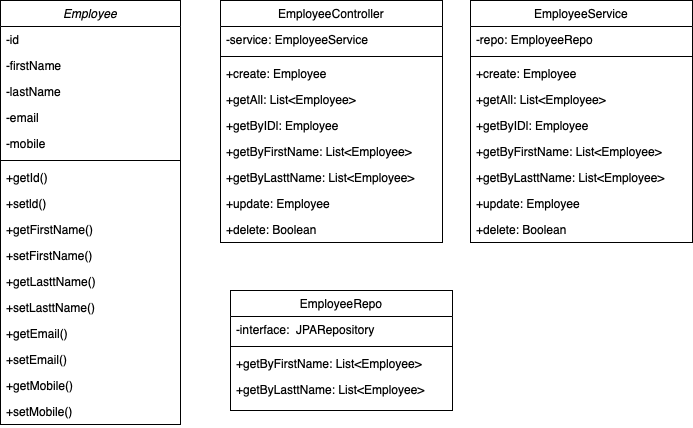

The diagram above was exported from draw.io. Its source (the exported page's mxGraphModel, read from the mxfile embedded in the PNG):
<mxGraphModel dx="946" dy="620" grid="1" gridSize="10" guides="1" tooltips="1" connect="1" arrows="1" fold="1" page="1" pageScale="1" pageWidth="827" pageHeight="1169" math="0" shadow="0">
  <root>
    <mxCell id="WIyWlLk6GJQsqaUBKTNV-0" />
    <mxCell id="WIyWlLk6GJQsqaUBKTNV-1" parent="WIyWlLk6GJQsqaUBKTNV-0" />
    <mxCell id="zkfFHV4jXpPFQw0GAbJ--0" value="Employee" style="swimlane;fontStyle=2;align=center;verticalAlign=top;childLayout=stackLayout;horizontal=1;startSize=26;horizontalStack=0;resizeParent=1;resizeLast=0;collapsible=1;marginBottom=0;rounded=0;shadow=0;strokeWidth=1;" parent="WIyWlLk6GJQsqaUBKTNV-1" vertex="1">
      <mxGeometry x="60" y="80" width="180" height="424" as="geometry">
        <mxRectangle x="230" y="140" width="160" height="26" as="alternateBounds" />
      </mxGeometry>
    </mxCell>
    <mxCell id="zkfFHV4jXpPFQw0GAbJ--1" value="-id" style="text;align=left;verticalAlign=top;spacingLeft=4;spacingRight=4;overflow=hidden;rotatable=0;points=[[0,0.5],[1,0.5]];portConstraint=eastwest;" parent="zkfFHV4jXpPFQw0GAbJ--0" vertex="1">
      <mxGeometry y="26" width="180" height="26" as="geometry" />
    </mxCell>
    <mxCell id="zkfFHV4jXpPFQw0GAbJ--2" value="-firstName" style="text;align=left;verticalAlign=top;spacingLeft=4;spacingRight=4;overflow=hidden;rotatable=0;points=[[0,0.5],[1,0.5]];portConstraint=eastwest;rounded=0;shadow=0;html=0;" parent="zkfFHV4jXpPFQw0GAbJ--0" vertex="1">
      <mxGeometry y="52" width="180" height="26" as="geometry" />
    </mxCell>
    <mxCell id="zkfFHV4jXpPFQw0GAbJ--3" value="-lastName" style="text;align=left;verticalAlign=top;spacingLeft=4;spacingRight=4;overflow=hidden;rotatable=0;points=[[0,0.5],[1,0.5]];portConstraint=eastwest;rounded=0;shadow=0;html=0;" parent="zkfFHV4jXpPFQw0GAbJ--0" vertex="1">
      <mxGeometry y="78" width="180" height="26" as="geometry" />
    </mxCell>
    <mxCell id="JhamywSAiqm--KtDqxgv-2" value="-email" style="text;align=left;verticalAlign=top;spacingLeft=4;spacingRight=4;overflow=hidden;rotatable=0;points=[[0,0.5],[1,0.5]];portConstraint=eastwest;rounded=0;shadow=0;html=0;" vertex="1" parent="zkfFHV4jXpPFQw0GAbJ--0">
      <mxGeometry y="104" width="180" height="26" as="geometry" />
    </mxCell>
    <mxCell id="JhamywSAiqm--KtDqxgv-3" value="-mobile" style="text;align=left;verticalAlign=top;spacingLeft=4;spacingRight=4;overflow=hidden;rotatable=0;points=[[0,0.5],[1,0.5]];portConstraint=eastwest;rounded=0;shadow=0;html=0;" vertex="1" parent="zkfFHV4jXpPFQw0GAbJ--0">
      <mxGeometry y="130" width="180" height="26" as="geometry" />
    </mxCell>
    <mxCell id="zkfFHV4jXpPFQw0GAbJ--4" value="" style="line;html=1;strokeWidth=1;align=left;verticalAlign=middle;spacingTop=-1;spacingLeft=3;spacingRight=3;rotatable=0;labelPosition=right;points=[];portConstraint=eastwest;" parent="zkfFHV4jXpPFQw0GAbJ--0" vertex="1">
      <mxGeometry y="156" width="180" height="8" as="geometry" />
    </mxCell>
    <mxCell id="zkfFHV4jXpPFQw0GAbJ--5" value="+getId()" style="text;align=left;verticalAlign=top;spacingLeft=4;spacingRight=4;overflow=hidden;rotatable=0;points=[[0,0.5],[1,0.5]];portConstraint=eastwest;" parent="zkfFHV4jXpPFQw0GAbJ--0" vertex="1">
      <mxGeometry y="164" width="180" height="26" as="geometry" />
    </mxCell>
    <mxCell id="JhamywSAiqm--KtDqxgv-4" value="+setld()" style="text;align=left;verticalAlign=top;spacingLeft=4;spacingRight=4;overflow=hidden;rotatable=0;points=[[0,0.5],[1,0.5]];portConstraint=eastwest;" vertex="1" parent="zkfFHV4jXpPFQw0GAbJ--0">
      <mxGeometry y="190" width="180" height="26" as="geometry" />
    </mxCell>
    <mxCell id="JhamywSAiqm--KtDqxgv-5" value="+getFirstName()" style="text;align=left;verticalAlign=top;spacingLeft=4;spacingRight=4;overflow=hidden;rotatable=0;points=[[0,0.5],[1,0.5]];portConstraint=eastwest;" vertex="1" parent="zkfFHV4jXpPFQw0GAbJ--0">
      <mxGeometry y="216" width="180" height="26" as="geometry" />
    </mxCell>
    <mxCell id="JhamywSAiqm--KtDqxgv-6" value="+setFirstName()" style="text;align=left;verticalAlign=top;spacingLeft=4;spacingRight=4;overflow=hidden;rotatable=0;points=[[0,0.5],[1,0.5]];portConstraint=eastwest;" vertex="1" parent="zkfFHV4jXpPFQw0GAbJ--0">
      <mxGeometry y="242" width="180" height="26" as="geometry" />
    </mxCell>
    <mxCell id="JhamywSAiqm--KtDqxgv-7" value="+getLasttName()" style="text;align=left;verticalAlign=top;spacingLeft=4;spacingRight=4;overflow=hidden;rotatable=0;points=[[0,0.5],[1,0.5]];portConstraint=eastwest;" vertex="1" parent="zkfFHV4jXpPFQw0GAbJ--0">
      <mxGeometry y="268" width="180" height="26" as="geometry" />
    </mxCell>
    <mxCell id="JhamywSAiqm--KtDqxgv-8" value="+setLasttName()" style="text;align=left;verticalAlign=top;spacingLeft=4;spacingRight=4;overflow=hidden;rotatable=0;points=[[0,0.5],[1,0.5]];portConstraint=eastwest;" vertex="1" parent="zkfFHV4jXpPFQw0GAbJ--0">
      <mxGeometry y="294" width="180" height="26" as="geometry" />
    </mxCell>
    <mxCell id="JhamywSAiqm--KtDqxgv-9" value="+getEmail()" style="text;align=left;verticalAlign=top;spacingLeft=4;spacingRight=4;overflow=hidden;rotatable=0;points=[[0,0.5],[1,0.5]];portConstraint=eastwest;" vertex="1" parent="zkfFHV4jXpPFQw0GAbJ--0">
      <mxGeometry y="320" width="180" height="26" as="geometry" />
    </mxCell>
    <mxCell id="JhamywSAiqm--KtDqxgv-10" value="+setEmail()" style="text;align=left;verticalAlign=top;spacingLeft=4;spacingRight=4;overflow=hidden;rotatable=0;points=[[0,0.5],[1,0.5]];portConstraint=eastwest;" vertex="1" parent="zkfFHV4jXpPFQw0GAbJ--0">
      <mxGeometry y="346" width="180" height="26" as="geometry" />
    </mxCell>
    <mxCell id="JhamywSAiqm--KtDqxgv-11" value="+getMobile()" style="text;align=left;verticalAlign=top;spacingLeft=4;spacingRight=4;overflow=hidden;rotatable=0;points=[[0,0.5],[1,0.5]];portConstraint=eastwest;" vertex="1" parent="zkfFHV4jXpPFQw0GAbJ--0">
      <mxGeometry y="372" width="180" height="26" as="geometry" />
    </mxCell>
    <mxCell id="JhamywSAiqm--KtDqxgv-12" value="+setMobile()" style="text;align=left;verticalAlign=top;spacingLeft=4;spacingRight=4;overflow=hidden;rotatable=0;points=[[0,0.5],[1,0.5]];portConstraint=eastwest;" vertex="1" parent="zkfFHV4jXpPFQw0GAbJ--0">
      <mxGeometry y="398" width="180" height="26" as="geometry" />
    </mxCell>
    <mxCell id="zkfFHV4jXpPFQw0GAbJ--17" value="EmployeeController" style="swimlane;fontStyle=0;align=center;verticalAlign=top;childLayout=stackLayout;horizontal=1;startSize=26;horizontalStack=0;resizeParent=1;resizeLast=0;collapsible=1;marginBottom=0;rounded=0;shadow=0;strokeWidth=1;" parent="WIyWlLk6GJQsqaUBKTNV-1" vertex="1">
      <mxGeometry x="280" y="80" width="222" height="242" as="geometry">
        <mxRectangle x="550" y="140" width="160" height="26" as="alternateBounds" />
      </mxGeometry>
    </mxCell>
    <mxCell id="zkfFHV4jXpPFQw0GAbJ--18" value="-service: EmployeeService" style="text;align=left;verticalAlign=top;spacingLeft=4;spacingRight=4;overflow=hidden;rotatable=0;points=[[0,0.5],[1,0.5]];portConstraint=eastwest;" parent="zkfFHV4jXpPFQw0GAbJ--17" vertex="1">
      <mxGeometry y="26" width="222" height="26" as="geometry" />
    </mxCell>
    <mxCell id="zkfFHV4jXpPFQw0GAbJ--23" value="" style="line;html=1;strokeWidth=1;align=left;verticalAlign=middle;spacingTop=-1;spacingLeft=3;spacingRight=3;rotatable=0;labelPosition=right;points=[];portConstraint=eastwest;" parent="zkfFHV4jXpPFQw0GAbJ--17" vertex="1">
      <mxGeometry y="52" width="222" height="8" as="geometry" />
    </mxCell>
    <mxCell id="zkfFHV4jXpPFQw0GAbJ--24" value="+create: Employee" style="text;align=left;verticalAlign=top;spacingLeft=4;spacingRight=4;overflow=hidden;rotatable=0;points=[[0,0.5],[1,0.5]];portConstraint=eastwest;" parent="zkfFHV4jXpPFQw0GAbJ--17" vertex="1">
      <mxGeometry y="60" width="222" height="26" as="geometry" />
    </mxCell>
    <mxCell id="zkfFHV4jXpPFQw0GAbJ--25" value="+getAll: List&lt;Employee&gt;" style="text;align=left;verticalAlign=top;spacingLeft=4;spacingRight=4;overflow=hidden;rotatable=0;points=[[0,0.5],[1,0.5]];portConstraint=eastwest;" parent="zkfFHV4jXpPFQw0GAbJ--17" vertex="1">
      <mxGeometry y="86" width="222" height="26" as="geometry" />
    </mxCell>
    <mxCell id="JhamywSAiqm--KtDqxgv-13" value="+getByIDl: Employee" style="text;align=left;verticalAlign=top;spacingLeft=4;spacingRight=4;overflow=hidden;rotatable=0;points=[[0,0.5],[1,0.5]];portConstraint=eastwest;" vertex="1" parent="zkfFHV4jXpPFQw0GAbJ--17">
      <mxGeometry y="112" width="222" height="26" as="geometry" />
    </mxCell>
    <mxCell id="JhamywSAiqm--KtDqxgv-14" value="+getByFirstName: List&lt;Employee&gt;" style="text;align=left;verticalAlign=top;spacingLeft=4;spacingRight=4;overflow=hidden;rotatable=0;points=[[0,0.5],[1,0.5]];portConstraint=eastwest;" vertex="1" parent="zkfFHV4jXpPFQw0GAbJ--17">
      <mxGeometry y="138" width="222" height="26" as="geometry" />
    </mxCell>
    <mxCell id="JhamywSAiqm--KtDqxgv-15" value="+getByLasttName: List&lt;Employee&gt;" style="text;align=left;verticalAlign=top;spacingLeft=4;spacingRight=4;overflow=hidden;rotatable=0;points=[[0,0.5],[1,0.5]];portConstraint=eastwest;" vertex="1" parent="zkfFHV4jXpPFQw0GAbJ--17">
      <mxGeometry y="164" width="222" height="26" as="geometry" />
    </mxCell>
    <mxCell id="JhamywSAiqm--KtDqxgv-16" value="+update: Employee" style="text;align=left;verticalAlign=top;spacingLeft=4;spacingRight=4;overflow=hidden;rotatable=0;points=[[0,0.5],[1,0.5]];portConstraint=eastwest;" vertex="1" parent="zkfFHV4jXpPFQw0GAbJ--17">
      <mxGeometry y="190" width="222" height="26" as="geometry" />
    </mxCell>
    <mxCell id="JhamywSAiqm--KtDqxgv-17" value="+delete: Boolean" style="text;align=left;verticalAlign=top;spacingLeft=4;spacingRight=4;overflow=hidden;rotatable=0;points=[[0,0.5],[1,0.5]];portConstraint=eastwest;" vertex="1" parent="zkfFHV4jXpPFQw0GAbJ--17">
      <mxGeometry y="216" width="222" height="26" as="geometry" />
    </mxCell>
    <mxCell id="JhamywSAiqm--KtDqxgv-18" value="EmployeeService" style="swimlane;fontStyle=0;align=center;verticalAlign=top;childLayout=stackLayout;horizontal=1;startSize=26;horizontalStack=0;resizeParent=1;resizeLast=0;collapsible=1;marginBottom=0;rounded=0;shadow=0;strokeWidth=1;" vertex="1" parent="WIyWlLk6GJQsqaUBKTNV-1">
      <mxGeometry x="530" y="80" width="222" height="242" as="geometry">
        <mxRectangle x="550" y="140" width="160" height="26" as="alternateBounds" />
      </mxGeometry>
    </mxCell>
    <mxCell id="JhamywSAiqm--KtDqxgv-19" value="-repo: EmployeeRepo" style="text;align=left;verticalAlign=top;spacingLeft=4;spacingRight=4;overflow=hidden;rotatable=0;points=[[0,0.5],[1,0.5]];portConstraint=eastwest;" vertex="1" parent="JhamywSAiqm--KtDqxgv-18">
      <mxGeometry y="26" width="222" height="26" as="geometry" />
    </mxCell>
    <mxCell id="JhamywSAiqm--KtDqxgv-20" value="" style="line;html=1;strokeWidth=1;align=left;verticalAlign=middle;spacingTop=-1;spacingLeft=3;spacingRight=3;rotatable=0;labelPosition=right;points=[];portConstraint=eastwest;" vertex="1" parent="JhamywSAiqm--KtDqxgv-18">
      <mxGeometry y="52" width="222" height="8" as="geometry" />
    </mxCell>
    <mxCell id="JhamywSAiqm--KtDqxgv-21" value="+create: Employee" style="text;align=left;verticalAlign=top;spacingLeft=4;spacingRight=4;overflow=hidden;rotatable=0;points=[[0,0.5],[1,0.5]];portConstraint=eastwest;" vertex="1" parent="JhamywSAiqm--KtDqxgv-18">
      <mxGeometry y="60" width="222" height="26" as="geometry" />
    </mxCell>
    <mxCell id="JhamywSAiqm--KtDqxgv-22" value="+getAll: List&lt;Employee&gt;" style="text;align=left;verticalAlign=top;spacingLeft=4;spacingRight=4;overflow=hidden;rotatable=0;points=[[0,0.5],[1,0.5]];portConstraint=eastwest;" vertex="1" parent="JhamywSAiqm--KtDqxgv-18">
      <mxGeometry y="86" width="222" height="26" as="geometry" />
    </mxCell>
    <mxCell id="JhamywSAiqm--KtDqxgv-23" value="+getByIDl: Employee" style="text;align=left;verticalAlign=top;spacingLeft=4;spacingRight=4;overflow=hidden;rotatable=0;points=[[0,0.5],[1,0.5]];portConstraint=eastwest;" vertex="1" parent="JhamywSAiqm--KtDqxgv-18">
      <mxGeometry y="112" width="222" height="26" as="geometry" />
    </mxCell>
    <mxCell id="JhamywSAiqm--KtDqxgv-24" value="+getByFirstName: List&lt;Employee&gt;" style="text;align=left;verticalAlign=top;spacingLeft=4;spacingRight=4;overflow=hidden;rotatable=0;points=[[0,0.5],[1,0.5]];portConstraint=eastwest;" vertex="1" parent="JhamywSAiqm--KtDqxgv-18">
      <mxGeometry y="138" width="222" height="26" as="geometry" />
    </mxCell>
    <mxCell id="JhamywSAiqm--KtDqxgv-25" value="+getByLasttName: List&lt;Employee&gt;" style="text;align=left;verticalAlign=top;spacingLeft=4;spacingRight=4;overflow=hidden;rotatable=0;points=[[0,0.5],[1,0.5]];portConstraint=eastwest;" vertex="1" parent="JhamywSAiqm--KtDqxgv-18">
      <mxGeometry y="164" width="222" height="26" as="geometry" />
    </mxCell>
    <mxCell id="JhamywSAiqm--KtDqxgv-26" value="+update: Employee" style="text;align=left;verticalAlign=top;spacingLeft=4;spacingRight=4;overflow=hidden;rotatable=0;points=[[0,0.5],[1,0.5]];portConstraint=eastwest;" vertex="1" parent="JhamywSAiqm--KtDqxgv-18">
      <mxGeometry y="190" width="222" height="26" as="geometry" />
    </mxCell>
    <mxCell id="JhamywSAiqm--KtDqxgv-27" value="+delete: Boolean" style="text;align=left;verticalAlign=top;spacingLeft=4;spacingRight=4;overflow=hidden;rotatable=0;points=[[0,0.5],[1,0.5]];portConstraint=eastwest;" vertex="1" parent="JhamywSAiqm--KtDqxgv-18">
      <mxGeometry y="216" width="222" height="26" as="geometry" />
    </mxCell>
    <mxCell id="JhamywSAiqm--KtDqxgv-28" value="EmployeeRepo" style="swimlane;fontStyle=0;align=center;verticalAlign=top;childLayout=stackLayout;horizontal=1;startSize=26;horizontalStack=0;resizeParent=1;resizeLast=0;collapsible=1;marginBottom=0;rounded=0;shadow=0;strokeWidth=1;" vertex="1" parent="WIyWlLk6GJQsqaUBKTNV-1">
      <mxGeometry x="290" y="370" width="222" height="120" as="geometry">
        <mxRectangle x="550" y="140" width="160" height="26" as="alternateBounds" />
      </mxGeometry>
    </mxCell>
    <mxCell id="JhamywSAiqm--KtDqxgv-29" value="-interface:  JPARepository" style="text;align=left;verticalAlign=top;spacingLeft=4;spacingRight=4;overflow=hidden;rotatable=0;points=[[0,0.5],[1,0.5]];portConstraint=eastwest;" vertex="1" parent="JhamywSAiqm--KtDqxgv-28">
      <mxGeometry y="26" width="222" height="26" as="geometry" />
    </mxCell>
    <mxCell id="JhamywSAiqm--KtDqxgv-30" value="" style="line;html=1;strokeWidth=1;align=left;verticalAlign=middle;spacingTop=-1;spacingLeft=3;spacingRight=3;rotatable=0;labelPosition=right;points=[];portConstraint=eastwest;" vertex="1" parent="JhamywSAiqm--KtDqxgv-28">
      <mxGeometry y="52" width="222" height="8" as="geometry" />
    </mxCell>
    <mxCell id="JhamywSAiqm--KtDqxgv-34" value="+getByFirstName: List&lt;Employee&gt;" style="text;align=left;verticalAlign=top;spacingLeft=4;spacingRight=4;overflow=hidden;rotatable=0;points=[[0,0.5],[1,0.5]];portConstraint=eastwest;" vertex="1" parent="JhamywSAiqm--KtDqxgv-28">
      <mxGeometry y="60" width="222" height="26" as="geometry" />
    </mxCell>
    <mxCell id="JhamywSAiqm--KtDqxgv-35" value="+getByLasttName: List&lt;Employee&gt;" style="text;align=left;verticalAlign=top;spacingLeft=4;spacingRight=4;overflow=hidden;rotatable=0;points=[[0,0.5],[1,0.5]];portConstraint=eastwest;" vertex="1" parent="JhamywSAiqm--KtDqxgv-28">
      <mxGeometry y="86" width="222" height="26" as="geometry" />
    </mxCell>
  </root>
</mxGraphModel>